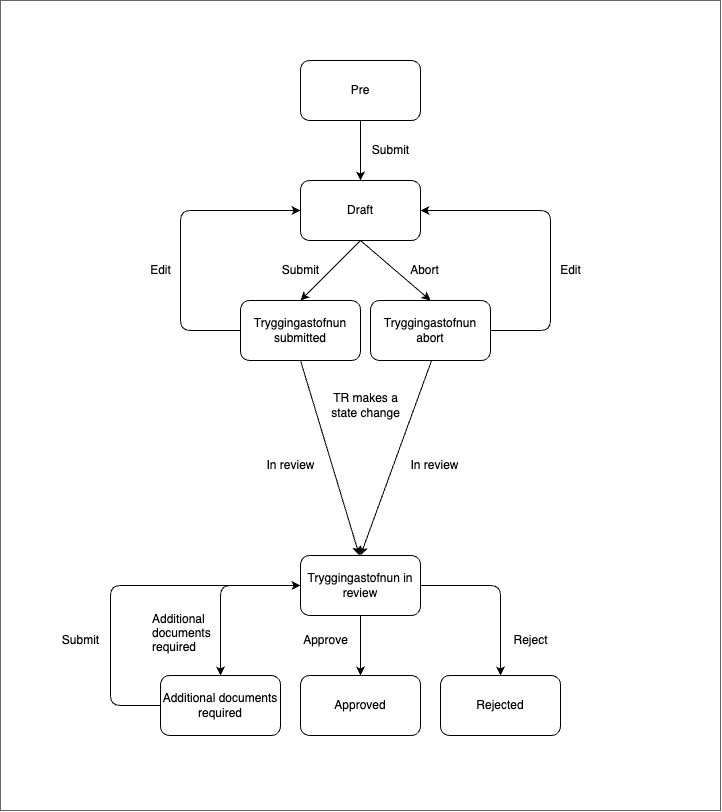

The diagram above was exported from draw.io. Its source (the exported page's mxGraphModel, read from the mxfile embedded in the PNG):
<mxGraphModel dx="1058" dy="1502" grid="1" gridSize="10" guides="1" tooltips="1" connect="1" arrows="1" fold="1" page="1" pageScale="1" pageWidth="827" pageHeight="1169" math="0" shadow="0">
  <root>
    <mxCell id="0" />
    <mxCell id="1" parent="0" />
    <mxCell id="23" value="" style="whiteSpace=wrap;html=1;fillColor=#FFFFFF;gradientColor=none;strokeColor=#666666;" vertex="1" parent="1">
      <mxGeometry x="-40" y="-90" width="720" height="810" as="geometry" />
    </mxCell>
    <mxCell id="24" value="Draft" style="rounded=1;whiteSpace=wrap;html=1;" vertex="1" parent="1">
      <mxGeometry x="260" y="90" width="120" height="60" as="geometry" />
    </mxCell>
    <mxCell id="25" value="Tryggingastofnun submitted" style="rounded=1;whiteSpace=wrap;html=1;" vertex="1" parent="1">
      <mxGeometry x="200" y="210" width="120" height="60" as="geometry" />
    </mxCell>
    <mxCell id="26" value="Tryggingastofnun in review" style="rounded=1;whiteSpace=wrap;html=1;" vertex="1" parent="1">
      <mxGeometry x="260" y="465" width="120" height="60" as="geometry" />
    </mxCell>
    <mxCell id="27" value="Additional documents required" style="rounded=1;whiteSpace=wrap;html=1;" vertex="1" parent="1">
      <mxGeometry x="120" y="585" width="120" height="60" as="geometry" />
    </mxCell>
    <mxCell id="28" value="Approved" style="rounded=1;whiteSpace=wrap;html=1;" vertex="1" parent="1">
      <mxGeometry x="260" y="585" width="120" height="60" as="geometry" />
    </mxCell>
    <mxCell id="29" value="" style="endArrow=classic;html=1;exitX=0;exitY=0.5;exitDx=0;exitDy=0;fontColor=#FFFFFF;strokeColor=#000000;entryX=0.5;entryY=0;entryDx=0;entryDy=0;" edge="1" parent="1" source="26" target="27">
      <mxGeometry width="50" height="50" relative="1" as="geometry">
        <mxPoint x="320" y="525" as="sourcePoint" />
        <mxPoint x="320" y="585" as="targetPoint" />
        <Array as="points">
          <mxPoint x="180" y="495" />
        </Array>
      </mxGeometry>
    </mxCell>
    <mxCell id="30" value="" style="endArrow=classic;html=1;entryX=0;entryY=0.5;entryDx=0;entryDy=0;exitX=0;exitY=0.5;exitDx=0;exitDy=0;fontColor=#FFFFFF;strokeColor=#000000;" edge="1" parent="1" source="27" target="26">
      <mxGeometry width="50" height="50" relative="1" as="geometry">
        <mxPoint x="70" y="615" as="sourcePoint" />
        <mxPoint x="70" y="675" as="targetPoint" />
        <Array as="points">
          <mxPoint x="70" y="615" />
          <mxPoint x="70" y="495" />
        </Array>
      </mxGeometry>
    </mxCell>
    <mxCell id="31" value="" style="endArrow=classic;html=1;fontColor=#FFFFFF;strokeColor=#000000;entryX=0;entryY=0.5;entryDx=0;entryDy=0;" edge="1" parent="1" target="24">
      <mxGeometry width="50" height="50" relative="1" as="geometry">
        <mxPoint x="200" y="240" as="sourcePoint" />
        <mxPoint x="140" y="120" as="targetPoint" />
        <Array as="points">
          <mxPoint x="140" y="240" />
          <mxPoint x="140" y="120" />
        </Array>
      </mxGeometry>
    </mxCell>
    <mxCell id="32" value="Edit" style="text;html=1;align=center;verticalAlign=middle;resizable=0;points=[];autosize=1;strokeColor=none;fillColor=none;fontColor=#000000;" vertex="1" parent="1">
      <mxGeometry x="100" y="165" width="40" height="30" as="geometry" />
    </mxCell>
    <mxCell id="33" value="Reject" style="text;html=1;align=center;verticalAlign=middle;resizable=0;points=[];autosize=1;strokeColor=none;fillColor=none;fontColor=#000000;" vertex="1" parent="1">
      <mxGeometry x="460" y="535" width="60" height="30" as="geometry" />
    </mxCell>
    <mxCell id="34" value="Submit" style="text;html=1;align=center;verticalAlign=middle;resizable=0;points=[];autosize=1;strokeColor=none;fillColor=none;fontColor=#000000;" vertex="1" parent="1">
      <mxGeometry x="230" y="165" width="60" height="30" as="geometry" />
    </mxCell>
    <mxCell id="35" value="Additional&#10;documents &#10;required" style="text;fontColor=#000000;" vertex="1" parent="1">
      <mxGeometry x="110" y="515" width="65" height="50" as="geometry" />
    </mxCell>
    <mxCell id="36" value="Approve" style="text;html=1;align=center;verticalAlign=middle;resizable=0;points=[];autosize=1;strokeColor=none;fillColor=none;fontColor=#000000;" vertex="1" parent="1">
      <mxGeometry x="250" y="535" width="70" height="30" as="geometry" />
    </mxCell>
    <mxCell id="37" value="Submit" style="text;html=1;align=center;verticalAlign=middle;resizable=0;points=[];autosize=1;strokeColor=none;fillColor=none;fontColor=#000000;" vertex="1" parent="1">
      <mxGeometry x="10" y="535" width="60" height="30" as="geometry" />
    </mxCell>
    <mxCell id="38" value="Rejected" style="rounded=1;whiteSpace=wrap;html=1;" vertex="1" parent="1">
      <mxGeometry x="400" y="585" width="120" height="60" as="geometry" />
    </mxCell>
    <mxCell id="39" value="" style="endArrow=classic;html=1;exitX=1;exitY=0.5;exitDx=0;exitDy=0;fontColor=#FFFFFF;strokeColor=#000000;entryX=0.5;entryY=0;entryDx=0;entryDy=0;" edge="1" parent="1" source="26" target="38">
      <mxGeometry width="50" height="50" relative="1" as="geometry">
        <mxPoint x="340" y="545" as="sourcePoint" />
        <mxPoint x="200" y="605" as="targetPoint" />
        <Array as="points">
          <mxPoint x="460" y="495" />
        </Array>
      </mxGeometry>
    </mxCell>
    <mxCell id="40" value="TR makes a&lt;br&gt;state change" style="text;html=1;align=center;verticalAlign=middle;resizable=0;points=[];autosize=1;strokeColor=none;fillColor=none;fontColor=#000000;" vertex="1" parent="1">
      <mxGeometry x="280" y="295" width="90" height="40" as="geometry" />
    </mxCell>
    <mxCell id="41" value="" style="endArrow=classic;html=1;fontColor=#FFFFFF;strokeColor=#000000;entryX=0.5;entryY=0;entryDx=0;entryDy=0;exitX=0.5;exitY=1;exitDx=0;exitDy=0;" edge="1" parent="1" source="25">
      <mxGeometry width="50" height="50" relative="1" as="geometry">
        <mxPoint x="319" y="350" as="sourcePoint" />
        <mxPoint x="318.8899999999999" y="465" as="targetPoint" />
      </mxGeometry>
    </mxCell>
    <mxCell id="42" value="Pre" style="rounded=1;whiteSpace=wrap;html=1;" vertex="1" parent="1">
      <mxGeometry x="260" y="-30" width="120" height="60" as="geometry" />
    </mxCell>
    <mxCell id="43" value="Submit" style="text;html=1;align=center;verticalAlign=middle;resizable=0;points=[];autosize=1;strokeColor=none;fillColor=none;fontColor=#000000;" vertex="1" parent="1">
      <mxGeometry x="320" y="45" width="60" height="30" as="geometry" />
    </mxCell>
    <mxCell id="44" value="Tryggingastofnun abort" style="rounded=1;whiteSpace=wrap;html=1;" vertex="1" parent="1">
      <mxGeometry x="330" y="210" width="120" height="60" as="geometry" />
    </mxCell>
    <mxCell id="45" value="" style="endArrow=classic;html=1;fontColor=#FFFFFF;strokeColor=#000000;exitX=1;exitY=0.5;exitDx=0;exitDy=0;" edge="1" parent="1" source="44" target="24">
      <mxGeometry width="50" height="50" relative="1" as="geometry">
        <mxPoint x="570" y="240" as="sourcePoint" />
        <mxPoint x="630" y="120" as="targetPoint" />
        <Array as="points">
          <mxPoint x="510" y="240" />
          <mxPoint x="510" y="120" />
        </Array>
      </mxGeometry>
    </mxCell>
    <mxCell id="46" value="Edit" style="text;html=1;align=center;verticalAlign=middle;resizable=0;points=[];autosize=1;strokeColor=none;fillColor=none;fontColor=#000000;" vertex="1" parent="1">
      <mxGeometry x="510" y="165" width="40" height="30" as="geometry" />
    </mxCell>
    <mxCell id="47" value="" style="endArrow=classic;html=1;fontColor=#FFFFFF;strokeColor=#000000;entryX=0.5;entryY=0;entryDx=0;entryDy=0;exitX=0.5;exitY=1;exitDx=0;exitDy=0;" edge="1" parent="1" target="26">
      <mxGeometry width="50" height="50" relative="1" as="geometry">
        <mxPoint x="391.1099999999999" y="270" as="sourcePoint" />
        <mxPoint x="449.9999999999999" y="465" as="targetPoint" />
      </mxGeometry>
    </mxCell>
    <mxCell id="48" value="In review" style="text;html=1;align=center;verticalAlign=middle;resizable=0;points=[];autosize=1;strokeColor=none;fillColor=none;fontColor=#000000;" vertex="1" parent="1">
      <mxGeometry x="215" y="360" width="70" height="30" as="geometry" />
    </mxCell>
    <mxCell id="49" value="In review" style="text;html=1;align=center;verticalAlign=middle;resizable=0;points=[];autosize=1;strokeColor=none;fillColor=none;fontColor=#000000;" vertex="1" parent="1">
      <mxGeometry x="359" y="360" width="70" height="30" as="geometry" />
    </mxCell>
    <mxCell id="50" value="" style="endArrow=classic;html=1;entryX=0.5;entryY=0;entryDx=0;entryDy=0;exitX=0.5;exitY=1;exitDx=0;exitDy=0;fontColor=#FFFFFF;strokeColor=#000000;" edge="1" parent="1">
      <mxGeometry width="50" height="50" relative="1" as="geometry">
        <mxPoint x="320" y="30" as="sourcePoint" />
        <mxPoint x="320" y="90" as="targetPoint" />
      </mxGeometry>
    </mxCell>
    <mxCell id="51" value="" style="endArrow=classic;html=1;entryX=0.5;entryY=0;entryDx=0;entryDy=0;exitX=0.5;exitY=1;exitDx=0;exitDy=0;fontColor=#FFFFFF;strokeColor=#000000;" edge="1" parent="1">
      <mxGeometry width="50" height="50" relative="1" as="geometry">
        <mxPoint x="320" y="150" as="sourcePoint" />
        <mxPoint x="390" y="210" as="targetPoint" />
      </mxGeometry>
    </mxCell>
    <mxCell id="52" value="Abort" style="text;html=1;align=center;verticalAlign=middle;resizable=0;points=[];autosize=1;strokeColor=none;fillColor=none;fontColor=#000000;" vertex="1" parent="1">
      <mxGeometry x="359" y="165" width="50" height="30" as="geometry" />
    </mxCell>
    <mxCell id="53" value="" style="endArrow=classic;html=1;entryX=0.5;entryY=0;entryDx=0;entryDy=0;exitX=0.5;exitY=1;exitDx=0;exitDy=0;fontColor=#FFFFFF;strokeColor=#000000;" edge="1" parent="1">
      <mxGeometry width="50" height="50" relative="1" as="geometry">
        <mxPoint x="320" y="150" as="sourcePoint" />
        <mxPoint x="260" y="210" as="targetPoint" />
      </mxGeometry>
    </mxCell>
    <mxCell id="54" value="" style="endArrow=classic;html=1;exitX=1;exitY=0.5;exitDx=0;exitDy=0;fontColor=#FFFFFF;strokeColor=#000000;entryX=0.5;entryY=0;entryDx=0;entryDy=0;" edge="1" parent="1" target="28">
      <mxGeometry width="50" height="50" relative="1" as="geometry">
        <mxPoint x="320" y="525" as="sourcePoint" />
        <mxPoint x="400" y="615" as="targetPoint" />
        <Array as="points" />
      </mxGeometry>
    </mxCell>
  </root>
</mxGraphModel>